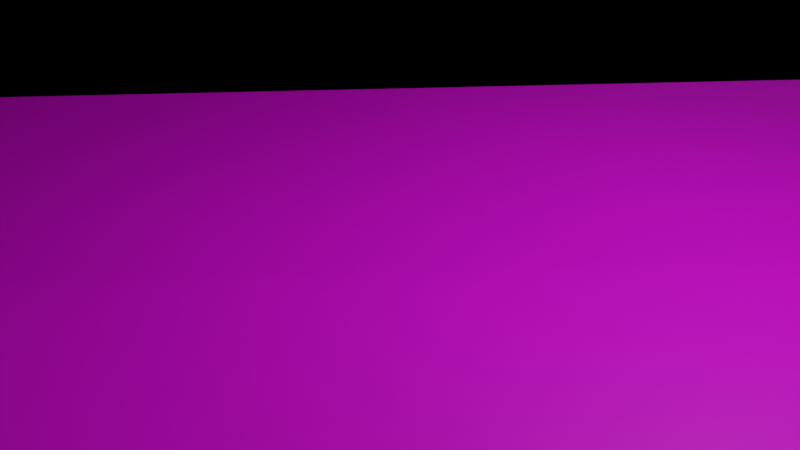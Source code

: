 # Source: test.blend  (saved by Blender 3.4.6; exported with 4.5.12 LTS)
import bpy
from mathutils import Matrix  # noqa: F401  (used for matrix-valued properties, if any)

bpy.ops.wm.read_factory_settings(use_empty=True)
scene = bpy.context.scene
scene.name = 'Scene'

# ---- collections
col_collection = bpy.data.collections.new('Collection'); scene.collection.children.link(col_collection)

# ---- images (referenced by path relative to the original .blend; pixels are not part of the script)
import os
ASSET_DIR = os.environ.get("B2B_ASSET_DIR", "")  # directory of the original .blend (textures are referenced by path, not embedded)
HERE = os.path.dirname(os.path.abspath(__file__))  # packed textures are extracted next to this script under _unpacked/

def load_image(name, relpath, width, height, colorspace="sRGB"):
    """Load a texture the original file referenced (path relative to the .blend, or extracted next to this script)."""
    p = next((c for c in (os.path.join(HERE, relpath), os.path.join(ASSET_DIR, relpath)) if relpath and os.path.exists(c)), "")
    if p:
        img = bpy.data.images.load(p, check_existing=True)
        img.name = name
    else:  # same state as the original file: an image datablock whose file is absent (Cycles renders it pink)
        img = bpy.data.images.new(name, width, height)
        img.source = "FILE"
        img.filepath = "//" + (relpath or name)
    img.colorspace_settings.name = colorspace
    return img
img_mountain_png_245 = load_image('mountain.png.245', 'mountain.png', 1024, 1024, 'sRGB')
img_weirdgrass_png_005 = load_image('weirdGrass.png.005', 'weirdGrass.png', 1024, 1024, 'sRGB')
img_grass_png_005 = load_image('grass.png.005', 'grass.png', 1024, 1024, 'sRGB')
img_mountain_png_246 = load_image('mountain.png.246', 'mountain.png', 1024, 1024, 'sRGB')
img_weirdgrass_png_006 = load_image('weirdGrass.png.006', 'weirdGrass.png', 1024, 1024, 'sRGB')
img_grass_png_006 = load_image('grass.png.006', 'grass.png', 1024, 1024, 'sRGB')
img_mountain_png_247 = load_image('mountain.png.247', 'mountain.png', 1024, 1024, 'sRGB')
img_weirdgrass_png_007 = load_image('weirdGrass.png.007', 'weirdGrass.png', 1024, 1024, 'sRGB')
img_grass_png_007 = load_image('grass.png.007', 'grass.png', 1024, 1024, 'sRGB')
img_mountain_png_248 = load_image('mountain.png.248', 'mountain.png', 1024, 1024, 'sRGB')
img_weirdgrass_png_008 = load_image('weirdGrass.png.008', 'weirdGrass.png', 1024, 1024, 'sRGB')
img_grass_png_008 = load_image('grass.png.008', 'grass.png', 1024, 1024, 'sRGB')
img_mountain_png_249 = load_image('mountain.png.249', 'mountain.png', 1024, 1024, 'sRGB')
img_weirdgrass_png_009 = load_image('weirdGrass.png.009', 'weirdGrass.png', 1024, 1024, 'sRGB')
img_grass_png_009 = load_image('grass.png.009', 'grass.png', 1024, 1024, 'sRGB')

# ---- materials (node trees are filled in below, after node groups)
mat_0_001 = bpy.data.materials.new('0.001')
mat_0_001.use_transparent_shadow = False
mat_1_001 = bpy.data.materials.new('1.001')
mat_1_001.use_transparent_shadow = False
mat_2_001 = bpy.data.materials.new('2.001')
mat_2_001.use_transparent_shadow = False
mat_0_002 = bpy.data.materials.new('0.002')
mat_0_002.use_transparent_shadow = False
mat_1_002 = bpy.data.materials.new('1.002')
mat_1_002.use_transparent_shadow = False
mat_2_002 = bpy.data.materials.new('2.002')
mat_2_002.use_transparent_shadow = False
mat_0_003 = bpy.data.materials.new('0.003')
mat_0_003.use_transparent_shadow = False
mat_1_003 = bpy.data.materials.new('1.003')
mat_1_003.use_transparent_shadow = False
mat_2_003 = bpy.data.materials.new('2.003')
mat_2_003.use_transparent_shadow = False
mat_0_004 = bpy.data.materials.new('0.004')
mat_0_004.use_transparent_shadow = False
mat_1_004 = bpy.data.materials.new('1.004')
mat_1_004.use_transparent_shadow = False
mat_2_004 = bpy.data.materials.new('2.004')
mat_2_004.use_transparent_shadow = False
mat_0_005 = bpy.data.materials.new('0.005')
mat_0_005.use_transparent_shadow = False
mat_1_005 = bpy.data.materials.new('1.005')
mat_1_005.use_transparent_shadow = False
mat_2_005 = bpy.data.materials.new('2.005')
mat_2_005.use_transparent_shadow = False

# ---- material node trees
mat_0_001.use_nodes = True; mat_0_001.node_tree.nodes.clear()
_N = mat_0_001.node_tree.nodes; _L = mat_0_001.node_tree.links
n0 = _N.new('ShaderNodeBsdfPrincipled'); n0.name = 'Principled BSDF'; n0.location = (10, 300)
n0.distribution = 'GGX'
n0.subsurface_method = 'RANDOM_WALK_SKIN'
n0.inputs[3].default_value = 1.45
n0.inputs[27].default_value = (0.0, 0.0, 0.0, 1.0)
n0.inputs[28].default_value = 1.0
n1 = _N.new('ShaderNodeOutputMaterial'); n1.name = 'Material Output'; n1.location = (300, 300)
n2 = _N.new('ShaderNodeTexImage'); n2.name = 'Image Texture'; n2.location = (0, 0)
n2.image = img_mountain_png_245
_L.new(n0.outputs[0], n1.inputs[0])
_L.new(n2.outputs[0], n0.inputs[0])
n1.is_active_output = True
mat_1_001.use_nodes = True; mat_1_001.node_tree.nodes.clear()
_N = mat_1_001.node_tree.nodes; _L = mat_1_001.node_tree.links
n0 = _N.new('ShaderNodeBsdfPrincipled'); n0.name = 'Principled BSDF'; n0.location = (10, 300)
n0.distribution = 'GGX'
n0.subsurface_method = 'RANDOM_WALK_SKIN'
n0.inputs[3].default_value = 1.45
n0.inputs[27].default_value = (0.0, 0.0, 0.0, 1.0)
n0.inputs[28].default_value = 1.0
n1 = _N.new('ShaderNodeOutputMaterial'); n1.name = 'Material Output'; n1.location = (300, 300)
n2 = _N.new('ShaderNodeTexImage'); n2.name = 'Image Texture'; n2.location = (0, 0)
n2.image = img_weirdgrass_png_005
_L.new(n0.outputs[0], n1.inputs[0])
_L.new(n2.outputs[0], n0.inputs[0])
n1.is_active_output = True
mat_2_001.use_nodes = True; mat_2_001.node_tree.nodes.clear()
_N = mat_2_001.node_tree.nodes; _L = mat_2_001.node_tree.links
n0 = _N.new('ShaderNodeBsdfPrincipled'); n0.name = 'Principled BSDF'; n0.location = (10, 300)
n0.distribution = 'GGX'
n0.subsurface_method = 'RANDOM_WALK_SKIN'
n0.inputs[3].default_value = 1.45
n0.inputs[27].default_value = (0.0, 0.0, 0.0, 1.0)
n0.inputs[28].default_value = 1.0
n1 = _N.new('ShaderNodeOutputMaterial'); n1.name = 'Material Output'; n1.location = (300, 300)
n2 = _N.new('ShaderNodeTexImage'); n2.name = 'Image Texture'; n2.location = (0, 0)
n2.image = img_grass_png_005
_L.new(n0.outputs[0], n1.inputs[0])
_L.new(n2.outputs[0], n0.inputs[0])
n1.is_active_output = True
mat_0_002.use_nodes = True; mat_0_002.node_tree.nodes.clear()
_N = mat_0_002.node_tree.nodes; _L = mat_0_002.node_tree.links
n0 = _N.new('ShaderNodeBsdfPrincipled'); n0.name = 'Principled BSDF'; n0.location = (10, 300)
n0.distribution = 'GGX'
n0.subsurface_method = 'RANDOM_WALK_SKIN'
n0.inputs[3].default_value = 1.45
n0.inputs[27].default_value = (0.0, 0.0, 0.0, 1.0)
n0.inputs[28].default_value = 1.0
n1 = _N.new('ShaderNodeOutputMaterial'); n1.name = 'Material Output'; n1.location = (300, 300)
n2 = _N.new('ShaderNodeTexImage'); n2.name = 'Image Texture'; n2.location = (0, 0)
n2.image = img_mountain_png_246
_L.new(n0.outputs[0], n1.inputs[0])
_L.new(n2.outputs[0], n0.inputs[0])
n1.is_active_output = True
mat_1_002.use_nodes = True; mat_1_002.node_tree.nodes.clear()
_N = mat_1_002.node_tree.nodes; _L = mat_1_002.node_tree.links
n0 = _N.new('ShaderNodeBsdfPrincipled'); n0.name = 'Principled BSDF'; n0.location = (10, 300)
n0.distribution = 'GGX'
n0.subsurface_method = 'RANDOM_WALK_SKIN'
n0.inputs[3].default_value = 1.45
n0.inputs[27].default_value = (0.0, 0.0, 0.0, 1.0)
n0.inputs[28].default_value = 1.0
n1 = _N.new('ShaderNodeOutputMaterial'); n1.name = 'Material Output'; n1.location = (300, 300)
n2 = _N.new('ShaderNodeTexImage'); n2.name = 'Image Texture'; n2.location = (0, 0)
n2.image = img_weirdgrass_png_006
_L.new(n0.outputs[0], n1.inputs[0])
_L.new(n2.outputs[0], n0.inputs[0])
n1.is_active_output = True
mat_2_002.use_nodes = True; mat_2_002.node_tree.nodes.clear()
_N = mat_2_002.node_tree.nodes; _L = mat_2_002.node_tree.links
n0 = _N.new('ShaderNodeBsdfPrincipled'); n0.name = 'Principled BSDF'; n0.location = (10, 300)
n0.distribution = 'GGX'
n0.subsurface_method = 'RANDOM_WALK_SKIN'
n0.inputs[3].default_value = 1.45
n0.inputs[27].default_value = (0.0, 0.0, 0.0, 1.0)
n0.inputs[28].default_value = 1.0
n1 = _N.new('ShaderNodeOutputMaterial'); n1.name = 'Material Output'; n1.location = (300, 300)
n2 = _N.new('ShaderNodeTexImage'); n2.name = 'Image Texture'; n2.location = (0, 0)
n2.image = img_grass_png_006
_L.new(n0.outputs[0], n1.inputs[0])
_L.new(n2.outputs[0], n0.inputs[0])
n1.is_active_output = True
mat_0_003.use_nodes = True; mat_0_003.node_tree.nodes.clear()
_N = mat_0_003.node_tree.nodes; _L = mat_0_003.node_tree.links
n0 = _N.new('ShaderNodeBsdfPrincipled'); n0.name = 'Principled BSDF'; n0.location = (10, 300)
n0.distribution = 'GGX'
n0.subsurface_method = 'RANDOM_WALK_SKIN'
n0.inputs[3].default_value = 1.45
n0.inputs[27].default_value = (0.0, 0.0, 0.0, 1.0)
n0.inputs[28].default_value = 1.0
n1 = _N.new('ShaderNodeOutputMaterial'); n1.name = 'Material Output'; n1.location = (300, 300)
n2 = _N.new('ShaderNodeTexImage'); n2.name = 'Image Texture'; n2.location = (0, 0)
n2.image = img_mountain_png_247
_L.new(n0.outputs[0], n1.inputs[0])
_L.new(n2.outputs[0], n0.inputs[0])
n1.is_active_output = True
mat_1_003.use_nodes = True; mat_1_003.node_tree.nodes.clear()
_N = mat_1_003.node_tree.nodes; _L = mat_1_003.node_tree.links
n0 = _N.new('ShaderNodeBsdfPrincipled'); n0.name = 'Principled BSDF'; n0.location = (10, 300)
n0.distribution = 'GGX'
n0.subsurface_method = 'RANDOM_WALK_SKIN'
n0.inputs[3].default_value = 1.45
n0.inputs[27].default_value = (0.0, 0.0, 0.0, 1.0)
n0.inputs[28].default_value = 1.0
n1 = _N.new('ShaderNodeOutputMaterial'); n1.name = 'Material Output'; n1.location = (300, 300)
n2 = _N.new('ShaderNodeTexImage'); n2.name = 'Image Texture'; n2.location = (0, 0)
n2.image = img_weirdgrass_png_007
_L.new(n0.outputs[0], n1.inputs[0])
_L.new(n2.outputs[0], n0.inputs[0])
n1.is_active_output = True
mat_2_003.use_nodes = True; mat_2_003.node_tree.nodes.clear()
_N = mat_2_003.node_tree.nodes; _L = mat_2_003.node_tree.links
n0 = _N.new('ShaderNodeBsdfPrincipled'); n0.name = 'Principled BSDF'; n0.location = (10, 300)
n0.distribution = 'GGX'
n0.subsurface_method = 'RANDOM_WALK_SKIN'
n0.inputs[3].default_value = 1.45
n0.inputs[27].default_value = (0.0, 0.0, 0.0, 1.0)
n0.inputs[28].default_value = 1.0
n1 = _N.new('ShaderNodeOutputMaterial'); n1.name = 'Material Output'; n1.location = (300, 300)
n2 = _N.new('ShaderNodeTexImage'); n2.name = 'Image Texture'; n2.location = (0, 0)
n2.image = img_grass_png_007
_L.new(n0.outputs[0], n1.inputs[0])
_L.new(n2.outputs[0], n0.inputs[0])
n1.is_active_output = True
mat_0_004.use_nodes = True; mat_0_004.node_tree.nodes.clear()
_N = mat_0_004.node_tree.nodes; _L = mat_0_004.node_tree.links
n0 = _N.new('ShaderNodeBsdfPrincipled'); n0.name = 'Principled BSDF'; n0.location = (10, 300)
n0.distribution = 'GGX'
n0.subsurface_method = 'RANDOM_WALK_SKIN'
n0.inputs[3].default_value = 1.45
n0.inputs[27].default_value = (0.0, 0.0, 0.0, 1.0)
n0.inputs[28].default_value = 1.0
n1 = _N.new('ShaderNodeOutputMaterial'); n1.name = 'Material Output'; n1.location = (300, 300)
n2 = _N.new('ShaderNodeTexImage'); n2.name = 'Image Texture'; n2.location = (0, 0)
n2.image = img_mountain_png_248
_L.new(n0.outputs[0], n1.inputs[0])
_L.new(n2.outputs[0], n0.inputs[0])
n1.is_active_output = True
mat_1_004.use_nodes = True; mat_1_004.node_tree.nodes.clear()
_N = mat_1_004.node_tree.nodes; _L = mat_1_004.node_tree.links
n0 = _N.new('ShaderNodeBsdfPrincipled'); n0.name = 'Principled BSDF'; n0.location = (10, 300)
n0.distribution = 'GGX'
n0.subsurface_method = 'RANDOM_WALK_SKIN'
n0.inputs[3].default_value = 1.45
n0.inputs[27].default_value = (0.0, 0.0, 0.0, 1.0)
n0.inputs[28].default_value = 1.0
n1 = _N.new('ShaderNodeOutputMaterial'); n1.name = 'Material Output'; n1.location = (300, 300)
n2 = _N.new('ShaderNodeTexImage'); n2.name = 'Image Texture'; n2.location = (0, 0)
n2.image = img_weirdgrass_png_008
_L.new(n0.outputs[0], n1.inputs[0])
_L.new(n2.outputs[0], n0.inputs[0])
n1.is_active_output = True
mat_2_004.use_nodes = True; mat_2_004.node_tree.nodes.clear()
_N = mat_2_004.node_tree.nodes; _L = mat_2_004.node_tree.links
n0 = _N.new('ShaderNodeBsdfPrincipled'); n0.name = 'Principled BSDF'; n0.location = (10, 300)
n0.distribution = 'GGX'
n0.subsurface_method = 'RANDOM_WALK_SKIN'
n0.inputs[3].default_value = 1.45
n0.inputs[27].default_value = (0.0, 0.0, 0.0, 1.0)
n0.inputs[28].default_value = 1.0
n1 = _N.new('ShaderNodeOutputMaterial'); n1.name = 'Material Output'; n1.location = (300, 300)
n2 = _N.new('ShaderNodeTexImage'); n2.name = 'Image Texture'; n2.location = (0, 0)
n2.image = img_grass_png_008
_L.new(n0.outputs[0], n1.inputs[0])
_L.new(n2.outputs[0], n0.inputs[0])
n1.is_active_output = True
mat_0_005.use_nodes = True; mat_0_005.node_tree.nodes.clear()
_N = mat_0_005.node_tree.nodes; _L = mat_0_005.node_tree.links
n0 = _N.new('ShaderNodeBsdfPrincipled'); n0.name = 'Principled BSDF'; n0.location = (10, 300)
n0.distribution = 'GGX'
n0.subsurface_method = 'RANDOM_WALK_SKIN'
n0.inputs[3].default_value = 1.45
n0.inputs[27].default_value = (0.0, 0.0, 0.0, 1.0)
n0.inputs[28].default_value = 1.0
n1 = _N.new('ShaderNodeOutputMaterial'); n1.name = 'Material Output'; n1.location = (300, 300)
n2 = _N.new('ShaderNodeTexImage'); n2.name = 'Image Texture'; n2.location = (0, 0)
n2.image = img_mountain_png_249
_L.new(n0.outputs[0], n1.inputs[0])
_L.new(n2.outputs[0], n0.inputs[0])
n1.is_active_output = True
mat_1_005.use_nodes = True; mat_1_005.node_tree.nodes.clear()
_N = mat_1_005.node_tree.nodes; _L = mat_1_005.node_tree.links
n0 = _N.new('ShaderNodeBsdfPrincipled'); n0.name = 'Principled BSDF'; n0.location = (10, 300)
n0.distribution = 'GGX'
n0.subsurface_method = 'RANDOM_WALK_SKIN'
n0.inputs[3].default_value = 1.45
n0.inputs[27].default_value = (0.0, 0.0, 0.0, 1.0)
n0.inputs[28].default_value = 1.0
n1 = _N.new('ShaderNodeOutputMaterial'); n1.name = 'Material Output'; n1.location = (300, 300)
n2 = _N.new('ShaderNodeTexImage'); n2.name = 'Image Texture'; n2.location = (0, 0)
n2.image = img_weirdgrass_png_009
_L.new(n0.outputs[0], n1.inputs[0])
_L.new(n2.outputs[0], n0.inputs[0])
n1.is_active_output = True
mat_2_005.use_nodes = True; mat_2_005.node_tree.nodes.clear()
_N = mat_2_005.node_tree.nodes; _L = mat_2_005.node_tree.links
n0 = _N.new('ShaderNodeBsdfPrincipled'); n0.name = 'Principled BSDF'; n0.location = (10, 300)
n0.distribution = 'GGX'
n0.subsurface_method = 'RANDOM_WALK_SKIN'
n0.inputs[3].default_value = 1.45
n0.inputs[27].default_value = (0.0, 0.0, 0.0, 1.0)
n0.inputs[28].default_value = 1.0
n1 = _N.new('ShaderNodeOutputMaterial'); n1.name = 'Material Output'; n1.location = (300, 300)
n2 = _N.new('ShaderNodeTexImage'); n2.name = 'Image Texture'; n2.location = (0, 0)
n2.image = img_grass_png_009
_L.new(n0.outputs[0], n1.inputs[0])
_L.new(n2.outputs[0], n0.inputs[0])
n1.is_active_output = True

# ---- world
world_world = bpy.data.worlds.new('World'); scene.world = world_world
world_world.use_nodes = True; world_world.node_tree.nodes.clear()
_N = world_world.node_tree.nodes; _L = world_world.node_tree.links
n0 = _N.new('ShaderNodeOutputWorld'); n0.name = 'World Output'; n0.location = (300, 300)
n1 = _N.new('ShaderNodeBackground'); n1.name = 'Background'; n1.location = (10, 300)
n1.inputs[0].default_value = (0.05088, 0.05088, 0.05088, 1.0)
_L.new(n1.outputs[0], n0.inputs[0])
n0.is_active_output = True
world_world.color = (0.05088, 0.05088, 0.05088)
world_world.use_sun_shadow = False
world_world.sun_shadow_jitter_overblur = 0.0

# ---- cameras
cam_camera = bpy.data.cameras.new('Camera')
cam_camera.clip_end = 100.0
cam_camera.ortho_scale = 7.314

# ---- lights
light_light = bpy.data.lights.new('Light', 'POINT')
light_light.transmission_factor = 0.0
light_light.energy = 1000.0
light_light.shadow_soft_size = 0.1
light_light.shadow_maximum_resolution = 0.006
light_light.use_absolute_resolution = True

# ---- meshes
me_obj_020 = bpy.data.meshes.new('obj.020')
me_obj_020.from_pydata([(17.02, -37.0, 11.99), (15.02, -12.0, -0.01), (20.02, -12.0, 9.99), (25.02, -12.0, 14.99), (30.0, 15.0, -15.0), (30.0, -12.0, -15.0), (-17.0, -37.0, 12.0), (-15.0, 2.0, 0.0), (-15.0, -12.0, 0.0), (-25.0, 2.0, 23.0), (-20.0, 2.0, 5.0), (-25.0, -12.0, 20.0), (-22.0, -12.0, 10.0), (-12.0, -27.0, 7.0), (-7.0, 20.0, 0.0), (4.0, 13.0, 0.0), (18.0, 15.0, -15.0), (15.02, 15.0, -0.01), (10.0, 20.0, -15.0), (12.02, -27.0, 6.99), (-7.0, -20.0, 0.0), (7.0, 20.0, 0.0), (7.02, -20.0, -0.01), (4.0, 11.0, 0.0), (-3.0, 11.0, 0.0)], [], [(0, 3, 19), (19, 1, 22), (2, 1, 19), (2, 3, 17), (1, 2, 17), (19, 3, 2), (17, 3, 4), (5, 4, 3), (6, 13, 11), (13, 20, 8), (10, 14, 9), (7, 14, 10), (10, 8, 7), (12, 13, 8), (12, 8, 10), (11, 12, 9), (10, 9, 12), (13, 12, 11), (14, 24, 15), (7, 24, 14), (23, 15, 24), (21, 17, 18), (16, 17, 4), (18, 17, 16), (6, 0, 13), (13, 19, 20), (19, 13, 0), (22, 20, 19), (14, 15, 21), (21, 15, 17), (8, 20, 1), (1, 20, 22), (8, 23, 7), (1, 23, 8), (1, 17, 23), (15, 23, 17), (24, 7, 23)])
me_obj_020.materials.append(mat_0_001)
me_obj_020.materials.append(mat_1_001)
me_obj_020.materials.append(mat_2_001)
me_obj_020.update()
me_obj_021 = bpy.data.meshes.new('obj.021')
me_obj_021.from_pydata([(17.02, -37.0, 11.99), (7.02, -20.0, -0.01), (15.02, 15.0, -0.01), (15.02, -12.0, -0.01), (20.02, -12.0, 9.99), (25.02, -12.0, 14.99), (12.02, -27.0, 6.99), (15.02, 15.0, -0.01), (25.02, -12.0, 14.99), (30.0, 15.0, -15.0), (30.0, -12.0, -15.0), (-17.0, -37.0, 12.0), (-7.0, -20.0, 0.0), (-7.0, 20.0, 0.0), (-15.0, 2.0, 0.0), (-15.0, -12.0, 0.0), (-25.0, 2.0, 23.0), (-20.0, 2.0, 5.0), (-25.0, -12.0, 20.0), (-22.0, -12.0, 10.0), (-12.0, -27.0, 7.0), (-7.0, 20.0, 0.0), (-15.0, 2.0, 0.0), (-3.0, 11.0, 0.0), (4.0, 13.0, 0.0), (4.0, 11.0, 0.0), (7.0, 20.0, 0.0), (30.0, 15.0, -15.0), (18.0, 15.0, -15.0), (15.02, 15.0, -0.01), (10.0, 20.0, -15.0), (-17.0, -37.0, 12.0), (17.02, -37.0, 11.99), (-12.0, -27.0, 7.0), (12.02, -27.0, 6.99), (-7.0, -20.0, 0.0), (7.02, -20.0, -0.01), (-7.0, 20.0, 0.0), (7.0, 20.0, 0.0), (7.02, -20.0, -0.01), (-7.0, -20.0, 0.0), (-15.0, -12.0, 0.0), (15.02, -12.0, -0.01), (15.02, 15.0, -0.01), (4.0, 13.0, 0.0), (4.0, 11.0, 0.0), (-15.0, 2.0, 0.0), (-3.0, 11.0, 0.0)], [], [(0, 5, 6), (6, 3, 1), (4, 3, 6), (4, 5, 2), (3, 4, 2), (6, 5, 4), (7, 8, 9), (10, 9, 8), (11, 20, 18), (20, 12, 15), (17, 13, 16), (14, 13, 17), (17, 15, 14), (19, 20, 15), (19, 15, 17), (18, 19, 16), (17, 16, 19), (20, 19, 18), (21, 23, 24), (22, 23, 21), (25, 24, 23), (26, 29, 30), (28, 29, 27), (30, 29, 28), (31, 32, 33), (33, 34, 35), (34, 33, 32), (36, 35, 34), (37, 44, 38), (38, 44, 43), (41, 40, 42), (42, 40, 39), (41, 45, 46), (42, 45, 41), (42, 43, 45), (44, 45, 43), (47, 46, 45)])
me_obj_021.materials.append(mat_0_002)
me_obj_021.materials.append(mat_1_002)
me_obj_021.materials.append(mat_2_002)
me_obj_021.update()
me_obj_022 = bpy.data.meshes.new('obj.022')
me_obj_022.from_pydata([(17.02, -37.0, 11.99), (7.02, -20.0, -0.01), (15.02, 15.0, -0.01), (15.02, -12.0, -0.01), (20.02, -12.0, 9.99), (25.02, -12.0, 14.99), (12.02, -27.0, 6.99), (15.02, 15.0, -0.01), (25.02, -12.0, 14.99), (30.0, 15.0, -15.0), (30.0, -12.0, -15.0), (-17.0, -37.0, 12.0), (-7.0, -20.0, 0.0), (-7.0, 20.0, 0.0), (-15.0, 2.0, 0.0), (-15.0, -12.0, 0.0), (-25.0, 2.0, 23.0), (-20.0, 2.0, 5.0), (-25.0, -12.0, 20.0), (-22.0, -12.0, 10.0), (-12.0, -27.0, 7.0), (-7.0, 20.0, 0.0), (-15.0, 2.0, 0.0), (-3.0, 11.0, 0.0), (4.0, 13.0, 0.0), (4.0, 11.0, 0.0), (7.0, 20.0, 0.0), (30.0, 15.0, -15.0), (18.0, 15.0, -15.0), (15.02, 15.0, -0.01), (10.0, 20.0, -15.0), (-17.0, -37.0, 12.0), (17.02, -37.0, 11.99), (-12.0, -27.0, 7.0), (12.02, -27.0, 6.99), (-7.0, -20.0, 0.0), (7.02, -20.0, -0.01), (-7.0, 20.0, 0.0), (7.0, 20.0, 0.0), (7.02, -20.0, -0.01), (-7.0, -20.0, 0.0), (-15.0, -12.0, 0.0), (15.02, -12.0, -0.01), (15.02, 15.0, -0.01), (4.0, 13.0, 0.0), (4.0, 11.0, 0.0), (-15.0, 2.0, 0.0), (-3.0, 11.0, 0.0)], [], [(0, 5, 6), (6, 3, 1), (4, 3, 6), (4, 5, 2), (3, 4, 2), (6, 5, 4), (7, 8, 9), (10, 9, 8), (11, 20, 18), (20, 12, 15), (17, 13, 16), (14, 13, 17), (17, 15, 14), (19, 20, 15), (19, 15, 17), (18, 19, 16), (17, 16, 19), (20, 19, 18), (21, 23, 24), (22, 23, 21), (25, 24, 23), (26, 29, 30), (28, 29, 27), (30, 29, 28), (31, 32, 33), (33, 34, 35), (34, 33, 32), (36, 35, 34), (37, 44, 38), (38, 44, 43), (41, 40, 42), (42, 40, 39), (41, 45, 46), (42, 45, 41), (42, 43, 45), (44, 45, 43), (47, 46, 45)])
me_obj_022.materials.append(mat_0_003)
me_obj_022.materials.append(mat_1_003)
me_obj_022.materials.append(mat_2_003)
me_obj_022.update()
me_obj_023 = bpy.data.meshes.new('obj.023')
me_obj_023.from_pydata([(17.02, -37.0, 11.99), (7.02, -20.0, -0.01), (15.02, 15.0, -0.01), (15.02, -12.0, -0.01), (20.02, -12.0, 9.99), (25.02, -12.0, 14.99), (12.02, -27.0, 6.99), (15.02, 15.0, -0.01), (25.02, -12.0, 14.99), (30.0, 15.0, -15.0), (30.0, -12.0, -15.0), (-17.0, -37.0, 12.0), (-7.0, -20.0, 0.0), (-7.0, 20.0, 0.0), (-15.0, 2.0, 0.0), (-15.0, -12.0, 0.0), (-25.0, 2.0, 23.0), (-20.0, 2.0, 5.0), (-25.0, -12.0, 20.0), (-22.0, -12.0, 10.0), (-12.0, -27.0, 7.0), (-7.0, 20.0, 0.0), (-15.0, 2.0, 0.0), (-3.0, 11.0, 0.0), (4.0, 13.0, 0.0), (4.0, 11.0, 0.0), (7.0, 20.0, 0.0), (30.0, 15.0, -15.0), (18.0, 15.0, -15.0), (15.02, 15.0, -0.01), (10.0, 20.0, -15.0), (-17.0, -37.0, 12.0), (17.02, -37.0, 11.99), (-12.0, -27.0, 7.0), (12.02, -27.0, 6.99), (-7.0, -20.0, 0.0), (7.02, -20.0, -0.01), (-7.0, 20.0, 0.0), (7.0, 20.0, 0.0), (7.02, -20.0, -0.01), (-7.0, -20.0, 0.0), (-15.0, -12.0, 0.0), (15.02, -12.0, -0.01), (15.02, 15.0, -0.01), (4.0, 13.0, 0.0), (4.0, 11.0, 0.0), (-15.0, 2.0, 0.0), (-3.0, 11.0, 0.0)], [], [(0, 5, 6), (6, 3, 1), (4, 3, 6), (4, 5, 2), (3, 4, 2), (6, 5, 4), (7, 8, 9), (10, 9, 8), (11, 20, 18), (20, 12, 15), (17, 13, 16), (14, 13, 17), (17, 15, 14), (19, 20, 15), (19, 15, 17), (18, 19, 16), (17, 16, 19), (20, 19, 18), (21, 23, 24), (22, 23, 21), (25, 24, 23), (26, 29, 30), (28, 29, 27), (30, 29, 28), (31, 32, 33), (33, 34, 35), (34, 33, 32), (36, 35, 34), (37, 44, 38), (38, 44, 43), (41, 40, 42), (42, 40, 39), (41, 45, 46), (42, 45, 41), (42, 43, 45), (44, 45, 43), (47, 46, 45)])
me_obj_023.materials.append(mat_0_004)
me_obj_023.materials.append(mat_1_004)
me_obj_023.materials.append(mat_2_004)
me_obj_023.update()
me_obj_024 = bpy.data.meshes.new('obj.024')
me_obj_024.from_pydata([(17.02, -37.0, 11.99), (15.02, -12.0, -0.01), (20.02, -12.0, 9.99), (25.02, -12.0, 14.99), (30.0, 15.0, -15.0), (30.0, -12.0, -15.0), (-17.0, -37.0, 12.0), (-15.0, 2.0, 0.0), (-15.0, -12.0, 0.0), (-25.0, 2.0, 23.0), (-20.0, 2.0, 5.0), (-25.0, -12.0, 20.0), (-22.0, -12.0, 10.0), (-12.0, -27.0, 7.0), (-7.0, 20.0, 0.0), (4.0, 13.0, 0.0), (18.0, 15.0, -15.0), (15.02, 15.0, -0.01), (10.0, 20.0, -15.0), (12.02, -27.0, 6.99), (-7.0, -20.0, 0.0), (7.0, 20.0, 0.0), (7.02, -20.0, -0.01), (4.0, 11.0, 0.0), (-3.0, 11.0, 0.0)], [], [(0, 3, 19), (19, 1, 22), (2, 1, 19), (2, 3, 17), (1, 2, 17), (19, 3, 2), (17, 3, 4), (5, 4, 3), (6, 13, 11), (13, 20, 8), (10, 14, 9), (7, 14, 10), (10, 8, 7), (12, 13, 8), (12, 8, 10), (11, 12, 9), (10, 9, 12), (13, 12, 11), (14, 24, 15), (7, 24, 14), (23, 15, 24), (21, 17, 18), (16, 17, 4), (18, 17, 16), (6, 0, 13), (13, 19, 20), (19, 13, 0), (22, 20, 19), (14, 15, 21), (21, 15, 17), (8, 20, 1), (1, 20, 22), (8, 23, 7), (1, 23, 8), (1, 17, 23), (15, 23, 17), (24, 7, 23)])
me_obj_024.materials.append(mat_0_005)
me_obj_024.materials.append(mat_1_005)
me_obj_024.materials.append(mat_2_005)
me_obj_024.update()

# ---- objects
ob_light = bpy.data.objects.new('Light', light_light)
ob_camera = bpy.data.objects.new('Camera', cam_camera)
ob_obj = bpy.data.objects.new('obj', me_obj_020)
ob_obj_001 = bpy.data.objects.new('obj.001', me_obj_021)
ob_obj_002 = bpy.data.objects.new('obj.002', me_obj_022)
ob_obj_003 = bpy.data.objects.new('obj.003', me_obj_023)
ob_obj_004 = bpy.data.objects.new('obj.004', me_obj_024)

# ---- transforms, parenting, visibility, modifiers, constraints
ob_light.location = (4.076, 1.005, 5.904)
ob_light.rotation_euler = (0.6503, 0.05522, 1.866)
ob_light.lock_rotations_4d = False
ob_light.empty_display_type = 'ARROWS'
ob_light.color = (0.0, 0.0, 0.0, 0.0)
ob_light.lineart.crease_threshold = 0.0
ob_camera.location = (7.359, -6.926, 4.958)
ob_camera.rotation_euler = (1.109, 0.0, 0.8149)
ob_camera.lock_rotations_4d = False
ob_camera.empty_display_type = 'ARROWS'
ob_camera.color = (0.0, 0.0, 0.0, 0.0)
ob_camera.display_type = 'WIRE'
ob_camera.lineart.crease_threshold = 0.0
ob_obj.location = (0.0, 0.0, 0.0)
ob_obj_001.location = (0.0, 80.24, 0.0)
ob_obj_002.location = (0.0, 0.0, 0.0)
ob_obj_003.location = (0.0, 0.0, 0.0)
ob_obj_004.location = (0.0, 0.0, 0.0)

# ---- collection membership
col_collection.objects.link(ob_light)
col_collection.objects.link(ob_camera)
col_collection.objects.link(ob_obj)
col_collection.objects.link(ob_obj_001)
col_collection.objects.link(ob_obj_002)
col_collection.objects.link(ob_obj_003)
col_collection.objects.link(ob_obj_004)

# ---- scene / render settings (as saved in the file)
scene.camera = ob_camera
scene.frame_start = 1; scene.frame_end = 250; scene.frame_set(1)
scene.render.engine = 'BLENDER_EEVEE_NEXT'
scene.cycles.sampling_pattern = 'TABULATED_SOBOL'
scene.cycles.use_light_tree = False
scene.view_settings.view_transform = 'Filmic'
bpy.context.view_layer.update()
